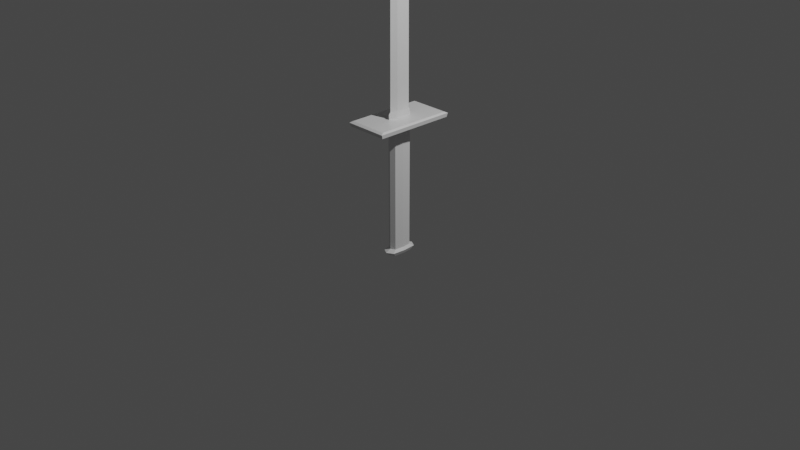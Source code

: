 # Source: Katana.blend  (saved by Blender 3.1.7; exported with 4.5.12 LTS)
import bpy
from mathutils import Matrix  # noqa: F401  (used for matrix-valued properties, if any)

bpy.ops.wm.read_factory_settings(use_empty=True)
scene = bpy.context.scene
scene.name = 'Scene'

# ---- collections
col_collection = bpy.data.collections.new('Collection'); scene.collection.children.link(col_collection)

# ---- materials (node trees are filled in below, after node groups)
mat_material = bpy.data.materials.new('Material')
mat_material.alpha_threshold = 0.0
mat_material.use_transparent_shadow = False
mat_material.line_color = (0.0, 0.0, 0.0, 1.0)

# ---- material node trees
mat_material.use_nodes = True; mat_material.node_tree.nodes.clear()
_N = mat_material.node_tree.nodes; _L = mat_material.node_tree.links
n0 = _N.new('ShaderNodeOutputMaterial'); n0.name = 'Material Output'; n0.location = (300, 300)
n1 = _N.new('ShaderNodeBsdfPrincipled'); n1.name = 'Principled BSDF'; n1.location = (10, 300)
n1.distribution = 'GGX'
n1.subsurface_method = 'RANDOM_WALK_SKIN'
n1.inputs[2].default_value = 0.4
n1.inputs[3].default_value = 1.45
n1.inputs[27].default_value = (0.0, 0.0, 0.0, 1.0)
n1.inputs[28].default_value = 1.0
_L.new(n1.outputs[0], n0.inputs[0])
n0.is_active_output = True

# ---- world
world_world = bpy.data.worlds.new('World'); scene.world = world_world
world_world.use_nodes = True; world_world.node_tree.nodes.clear()
_N = world_world.node_tree.nodes; _L = world_world.node_tree.links
n0 = _N.new('ShaderNodeOutputWorld'); n0.name = 'World Output'; n0.location = (300, 300)
n1 = _N.new('ShaderNodeBackground'); n1.name = 'Background'; n1.location = (10, 300)
n1.inputs[0].default_value = (0.05088, 0.05088, 0.05088, 1.0)
_L.new(n1.outputs[0], n0.inputs[0])
n0.is_active_output = True
world_world.color = (0.05088, 0.05088, 0.05088)
world_world.use_sun_shadow = False
world_world.sun_shadow_jitter_overblur = 0.0

# ---- cameras
cam_camera = bpy.data.cameras.new('Camera')
cam_camera.clip_end = 100.0
cam_camera.ortho_scale = 7.314

# ---- lights
light_light = bpy.data.lights.new('Light', 'POINT')
light_light.transmission_factor = 0.0
light_light.energy = 1000.0
light_light.shadow_soft_size = 0.1
light_light.shadow_maximum_resolution = 0.006
light_light.use_absolute_resolution = True

# ---- meshes
me_cube = bpy.data.meshes.new('Cube')
me_cube.from_pydata([(0.04819, 0.09701, 1.043), (0.04819, 0.09701, -0.2995), (0.04819, -0.09701, 1.043), (0.04819, -0.09701, -0.2995), (-0.04819, 0.09701, 1.043), (-0.04819, 0.09701, -0.2995), (-0.04819, -0.09701, 1.043), (-0.04819, -0.09701, -0.2995), (0.1984, 0.3851, 1.038), (0.1984, -0.3851, 1.038), (-0.1984, 0.3851, 1.038), (-0.1984, -0.3851, 1.038), (0.2103, 0.4082, 1.105), (0.2103, -0.4082, 1.105), (-0.2103, 0.4082, 1.105), (-0.2103, -0.4082, 1.105), (0.02454, 0.1197, 1.103), (0.02454, -0.05102, 1.103), (-0.02454, 0.1197, 1.103), (-0.02454, -0.05102, 1.103), (-7.451e-09, 0.1241, -0.2995), (-7.451e-09, -0.1241, 1.043), (-7.451e-09, -0.1241, -0.2995), (-7.451e-09, 0.1241, 1.043), (0.0, -0.3851, 1.038), (0.0, 0.3851, 1.038), (0.0, -0.4082, 1.105), (0.0, 0.4082, 1.105), (0.0, -0.1343, 1.103), (0.0, 0.1343, 1.103), (0.01832, 0.09422, 5.552), (0.01832, -0.03323, 5.399), (-0.01832, 0.09422, 5.552), (-0.01832, -0.03323, 5.399), (0.0, -0.09538, 5.433), (0.0, 0.1051, 5.672), (-0.0569, 0.0, -0.2995), (0.0569, 0.0, 1.043), (-0.0569, 0.0, 1.043), (0.0569, 0.0, -0.2995), (0.1984, 0.0, 1.038), (-0.1984, 0.0, 1.038), (0.2103, 0.0, 1.105), (-0.2103, 0.0, 1.105), (0.02454, 0.03433, 1.103), (-0.02454, 0.03433, 1.103), (0.01832, 0.02072, 5.514), (-0.01832, 0.02072, 5.514), (0.0, -0.02012, 5.579), (0.06997, 0.1408, -0.326), (0.06997, -0.1408, -0.326), (-0.06997, 0.1408, -0.326), (-0.06997, -0.1408, -0.326), (-7.451e-09, 0.1801, -0.326), (-7.451e-09, -0.1801, -0.326), (-0.08261, 0.0, -0.326), (0.08261, 0.0, -0.326), (0.05334, 0.1074, -0.367), (0.05334, -0.1074, -0.367), (-0.05334, 0.1074, -0.367), (-0.05334, -0.1074, -0.367), (-7.451e-09, 0.1373, -0.367), (-7.451e-09, -0.1373, -0.367), (-0.06298, 0.0, -0.367), (0.06298, 0.0, -0.367), (-0.02454, -0.05102, 1.155), (-0.02454, 0.1197, 1.155), (0.0, -0.1343, 1.155), (0.02454, -0.05102, 1.155), (0.0, 0.1343, 1.155), (0.02454, 0.1197, 1.155), (0.02454, 0.02783, 1.155), (-0.02454, 0.02783, 1.155), (-0.02149, -0.04271, 1.177), (0.0, -0.1156, 1.177), (0.02149, -0.04271, 1.177), (0.0, 0.1195, 1.177), (0.02149, 0.02056, 1.177), (-0.02149, 0.02056, 1.177), (-0.02149, 0.1068, 1.177), (0.02149, 0.1068, 1.177), (0.2249, 0.4261, 1.051), (0.2249, -0.4261, 1.051), (-0.2249, 0.4261, 1.051), (-0.2249, -0.4261, 1.051), (0.2309, 0.4376, 1.091), (0.2309, -0.4376, 1.091), (-0.2309, 0.4376, 1.091), (-0.2309, -0.4376, 1.091), (0.0, -0.4261, 1.051), (0.0, 0.4261, 1.051), (0.0, -0.4376, 1.091), (0.0, 0.4376, 1.091), (0.2249, 0.0, 1.051), (-0.2249, 0.0, 1.051), (0.2309, 0.0, 1.091), (-0.2309, 0.0, 1.091)], [], [(21, 2, 9, 24), (22, 21, 6, 7), (36, 38, 4, 5), (39, 37, 2, 3), (20, 23, 0, 1), (27, 12, 85, 92), (38, 6, 11, 41), (37, 0, 8, 40), (23, 4, 10, 25), (43, 15, 19, 45), (8, 25, 90, 81), (15, 43, 96, 88), (43, 14, 87, 96), (73, 74, 34, 33), (26, 13, 17, 28), (27, 14, 18, 29), (42, 12, 16, 44), (12, 27, 29, 16), (15, 26, 28, 19), (78, 73, 33, 47), (10, 41, 94, 83), (12, 42, 95, 85), (0, 23, 25, 8), (5, 4, 23, 20), (1, 39, 56, 49), (3, 2, 21, 22), (6, 21, 24, 11), (48, 47, 33, 34), (46, 48, 34, 31), (74, 75, 31, 34), (80, 76, 35, 30), (77, 80, 30, 46), (76, 79, 32, 35), (75, 77, 46, 31), (30, 35, 48, 46), (35, 32, 47, 48), (7, 36, 55, 52), (79, 78, 47, 32), (13, 42, 44, 17), (42, 13, 86, 95), (14, 43, 45, 18), (2, 37, 40, 9), (4, 38, 41, 10), (14, 27, 92, 87), (1, 0, 37, 39), (36, 5, 51, 55), (7, 6, 38, 36), (3, 22, 54, 50), (5, 20, 53, 51), (20, 1, 49, 53), (22, 7, 52, 54), (39, 3, 50, 56), (55, 51, 59, 63), (50, 54, 62, 58), (51, 53, 61, 59), (53, 49, 57, 61), (52, 55, 63, 60), (49, 56, 64, 57), (56, 50, 58, 64), (54, 52, 60, 62), (64, 58, 62, 60, 63, 59, 61, 57), (18, 45, 72, 66), (17, 44, 71, 68), (29, 18, 66, 69), (44, 16, 70, 71), (16, 29, 69, 70), (28, 17, 68, 67), (45, 19, 65, 72), (19, 28, 67, 65), (66, 72, 78, 79), (68, 71, 77, 75), (69, 66, 79, 76), (71, 70, 80, 77), (70, 69, 76, 80), (67, 68, 75, 74), (72, 65, 73, 78), (65, 67, 74, 73), (94, 84, 88, 96), (89, 82, 86, 91), (90, 83, 87, 92), (93, 81, 85, 95), (81, 90, 92, 85), (84, 89, 91, 88), (82, 93, 95, 86), (83, 94, 96, 87), (24, 9, 82, 89), (25, 10, 83, 90), (40, 8, 81, 93), (11, 24, 89, 84), (13, 26, 91, 86), (26, 15, 88, 91), (41, 11, 84, 94), (9, 40, 93, 82)])
_uv = me_cube.uv_layers.new(name='UVMap')
_uv.uv.foreach_set('vector', [0.625, 0.875, 0.625, 0.75, 0.625, 0.75, 0.625, 0.875, 0.375, 0.875, 0.625, 0.875, 0.625, 1.0, 0.375, 1.0, 0.375, 0.125, 0.625, 0.125, 0.625, 0.25, 0.375, 0.25, 0.375, 0.625, 0.625, 0.625, 0.625, 0.75, 0.375, 0.75, 0.375, 0.375, 0.625, 0.375, 0.625, 0.5, 0.375, 0.5, 0.625, 0.375, 0.625, 0.5, 0.625, 0.5, 0.625, 0.375, 0.625, 0.125, 0.625, 0.0, 0.625, 0.0, 0.625, 0.125, 0.625, 0.625, 0.625, 0.5, 0.625, 0.5, 0.625, 0.625, 0.625, 0.375, 0.625, 0.25, 0.625, 0.25, 0.625, 0.375, 0.625, 0.125, 0.625, 0.0, 0.625, 0.0, 0.625, 0.125, 0.625, 0.5, 0.625, 0.375, 0.625, 0.375, 0.625, 0.5, 0.625, 0.0, 0.625, 0.125, 0.625, 0.125, 0.625, 0.0, 0.625, 0.125, 0.625, 0.25, 0.625, 0.25, 0.625, 0.125, 0.625, 1.0, 0.625, 0.875, 0.625, 0.875, 0.625, 1.0, 0.625, 0.875, 0.625, 0.75, 0.625, 0.75, 0.625, 0.875, 0.625, 0.375, 0.625, 0.25, 0.625, 0.25, 0.625, 0.375, 0.625, 0.625, 0.625, 0.5, 0.625, 0.5, 0.625, 0.625, 0.625, 0.5, 0.625, 0.375, 0.625, 0.375, 0.625, 0.5, 0.625, 1.0, 0.625, 0.875, 0.625, 0.875, 0.625, 1.0, 0.625, 0.125, 0.625, 0.0, 0.625, 0.0, 0.625, 0.125, 0.625, 0.25, 0.625, 0.125, 0.625, 0.125, 0.625, 0.25, 0.625, 0.5, 0.625, 0.625, 0.625, 0.625, 0.625, 0.5, 0.625, 0.5, 0.625, 0.375, 0.625, 0.375, 0.625, 0.5, 0.375, 0.25, 0.625, 0.25, 0.625, 0.375, 0.375, 0.375, 0.375, 0.5, 0.375, 0.625, 0.375, 0.625, 0.375, 0.5, 0.375, 0.75, 0.625, 0.75, 0.625, 0.875, 0.375, 0.875, 0.625, 1.0, 0.625, 0.875, 0.625, 0.875, 0.625, 1.0, 0.75, 0.625, 0.875, 0.625, 0.875, 0.75, 0.75, 0.75, 0.625, 0.625, 0.75, 0.625, 0.75, 0.75, 0.625, 0.75, 0.625, 0.875, 0.625, 0.75, 0.625, 0.75, 0.625, 0.875, 0.625, 0.5, 0.625, 0.375, 0.625, 0.375, 0.625, 0.5, 0.625, 0.625, 0.625, 0.5, 0.625, 0.5, 0.625, 0.625, 0.625, 0.375, 0.625, 0.25, 0.625, 0.25, 0.625, 0.375, 0.625, 0.75, 0.625, 0.625, 0.625, 0.625, 0.625, 0.75, 0.625, 0.5, 0.75, 0.5, 0.75, 0.625, 0.625, 0.625, 0.75, 0.5, 0.875, 0.5, 0.875, 0.625, 0.75, 0.625, 0.375, 0.0, 0.375, 0.125, 0.375, 0.125, 0.375, 0.0, 0.625, 0.25, 0.625, 0.125, 0.625, 0.125, 0.625, 0.25, 0.625, 0.75, 0.625, 0.625, 0.625, 0.625, 0.625, 0.75, 0.625, 0.625, 0.625, 0.75, 0.625, 0.75, 0.625, 0.625, 0.625, 0.25, 0.625, 0.125, 0.625, 0.125, 0.625, 0.25, 0.625, 0.75, 0.625, 0.625, 0.625, 0.625, 0.625, 0.75, 0.625, 0.25, 0.625, 0.125, 0.625, 0.125, 0.625, 0.25, 0.625, 0.25, 0.625, 0.375, 0.625, 0.375, 0.625, 0.25, 0.375, 0.5, 0.625, 0.5, 0.625, 0.625, 0.375, 0.625, 0.375, 0.125, 0.375, 0.25, 0.375, 0.25, 0.375, 0.125, 0.375, 0.0, 0.625, 0.0, 0.625, 0.125, 0.375, 0.125, 0.375, 0.75, 0.375, 0.875, 0.375, 0.875, 0.375, 0.75, 0.375, 0.25, 0.375, 0.375, 0.375, 0.375, 0.375, 0.25, 0.375, 0.375, 0.375, 0.5, 0.375, 0.5, 0.375, 0.375, 0.375, 0.875, 0.375, 1.0, 0.375, 1.0, 0.375, 0.875, 0.375, 0.625, 0.375, 0.75, 0.375, 0.75, 0.375, 0.625, 0.375, 0.125, 0.375, 0.25, 0.375, 0.25, 0.375, 0.125, 0.375, 0.75, 0.375, 0.875, 0.375, 0.875, 0.375, 0.75, 0.375, 0.25, 0.375, 0.375, 0.375, 0.375, 0.375, 0.25, 0.375, 0.375, 0.375, 0.5, 0.375, 0.5, 0.375, 0.375, 0.375, 0.0, 0.375, 0.125, 0.375, 0.125, 0.375, 0.0, 0.375, 0.5, 0.375, 0.625, 0.375, 0.625, 0.375, 0.5, 0.375, 0.625, 0.375, 0.75, 0.375, 0.75, 0.375, 0.625, 0.375, 0.875, 0.375, 1.0, 0.375, 1.0, 0.375, 0.875, 0.375, 0.625, 0.375, 0.75, 0.375, 0.875, 0.375, 1.0, 0.375, 0.125, 0.375, 0.25, 0.375, 0.375, 0.375, 0.5, 0.625, 0.25, 0.625, 0.125, 0.625, 0.125, 0.625, 0.25, 0.625, 0.75, 0.625, 0.625, 0.625, 0.625, 0.625, 0.75, 0.625, 0.375, 0.625, 0.25, 0.625, 0.25, 0.625, 0.375, 0.625, 0.625, 0.625, 0.5, 0.625, 0.5, 0.625, 0.625, 0.625, 0.5, 0.625, 0.375, 0.625, 0.375, 0.625, 0.5, 0.625, 0.875, 0.625, 0.75, 0.625, 0.75, 0.625, 0.875, 0.625, 0.125, 0.625, 0.0, 0.625, 0.0, 0.625, 0.125, 0.625, 1.0, 0.625, 0.875, 0.625, 0.875, 0.625, 1.0, 0.625, 0.25, 0.625, 0.125, 0.625, 0.125, 0.625, 0.25, 0.625, 0.75, 0.625, 0.625, 0.625, 0.625, 0.625, 0.75, 0.625, 0.375, 0.625, 0.25, 0.625, 0.25, 0.625, 0.375, 0.625, 0.625, 0.625, 0.5, 0.625, 0.5, 0.625, 0.625, 0.625, 0.5, 0.625, 0.375, 0.625, 0.375, 0.625, 0.5, 0.625, 0.875, 0.625, 0.75, 0.625, 0.75, 0.625, 0.875, 0.625, 0.125, 0.625, 0.0, 0.625, 0.0, 0.625, 0.125, 0.625, 1.0, 0.625, 0.875, 0.625, 0.875, 0.625, 1.0, 0.625, 0.125, 0.625, 0.0, 0.625, 0.0, 0.625, 0.125, 0.625, 0.875, 0.625, 0.75, 0.625, 0.75, 0.625, 0.875, 0.625, 0.375, 0.625, 0.25, 0.625, 0.25, 0.625, 0.375, 0.625, 0.625, 0.625, 0.5, 0.625, 0.5, 0.625, 0.625, 0.625, 0.5, 0.625, 0.375, 0.625, 0.375, 0.625, 0.5, 0.625, 1.0, 0.625, 0.875, 0.625, 0.875, 0.625, 1.0, 0.625, 0.75, 0.625, 0.625, 0.625, 0.625, 0.625, 0.75, 0.625, 0.25, 0.625, 0.125, 0.625, 0.125, 0.625, 0.25, 0.625, 0.875, 0.625, 0.75, 0.625, 0.75, 0.625, 0.875, 0.625, 0.375, 0.625, 0.25, 0.625, 0.25, 0.625, 0.375, 0.625, 0.625, 0.625, 0.5, 0.625, 0.5, 0.625, 0.625, 0.625, 1.0, 0.625, 0.875, 0.625, 0.875, 0.625, 1.0, 0.625, 0.75, 0.625, 0.875, 0.625, 0.875, 0.625, 0.75, 0.625, 0.875, 0.625, 1.0, 0.625, 1.0, 0.625, 0.875, 0.625, 0.125, 0.625, 0.0, 0.625, 0.0, 0.625, 0.125, 0.625, 0.75, 0.625, 0.625, 0.625, 0.625, 0.625, 0.75])
me_cube.materials.append(mat_material)
me_cube.use_remesh_preserve_volume = False
me_cube.use_remesh_preserve_attributes = False
me_cube.use_mirror_vertex_groups = False
me_cube.update()

# ---- objects
ob_cube = bpy.data.objects.new('Cube', me_cube)
ob_light = bpy.data.objects.new('Light', light_light)
ob_camera = bpy.data.objects.new('Camera', cam_camera)

# ---- transforms, parenting, visibility, modifiers, constraints
ob_cube.location = (0.0, 0.0, 0.0)
ob_cube.lock_rotations_4d = False
ob_cube.empty_display_type = 'ARROWS'
ob_cube.lineart.crease_threshold = 0.0
ob_light.location = (4.076, 1.005, 5.904)
ob_light.rotation_euler = (0.6503, 0.05522, 1.866)
ob_light.lock_rotations_4d = False
ob_light.empty_display_type = 'ARROWS'
ob_light.color = (0.0, 0.0, 0.0, 0.0)
ob_light.lineart.crease_threshold = 0.0
ob_camera.location = (7.359, -6.926, 4.958)
ob_camera.rotation_euler = (1.109, 0.0, 0.8149)
ob_camera.lock_rotations_4d = False
ob_camera.empty_display_type = 'ARROWS'
ob_camera.color = (0.0, 0.0, 0.0, 0.0)
ob_camera.display_type = 'WIRE'
ob_camera.lineart.crease_threshold = 0.0

# ---- collection membership
col_collection.objects.link(ob_cube)
col_collection.objects.link(ob_light)
col_collection.objects.link(ob_camera)

# ---- scene / render settings (as saved in the file)
scene.camera = ob_camera
scene.frame_start = 1; scene.frame_end = 250; scene.frame_set(1)
scene.render.engine = 'BLENDER_EEVEE_NEXT'
scene.cycles.sampling_pattern = 'TABULATED_SOBOL'
scene.cycles.use_light_tree = False
scene.view_settings.view_transform = 'Filmic'
bpy.context.view_layer.update()
